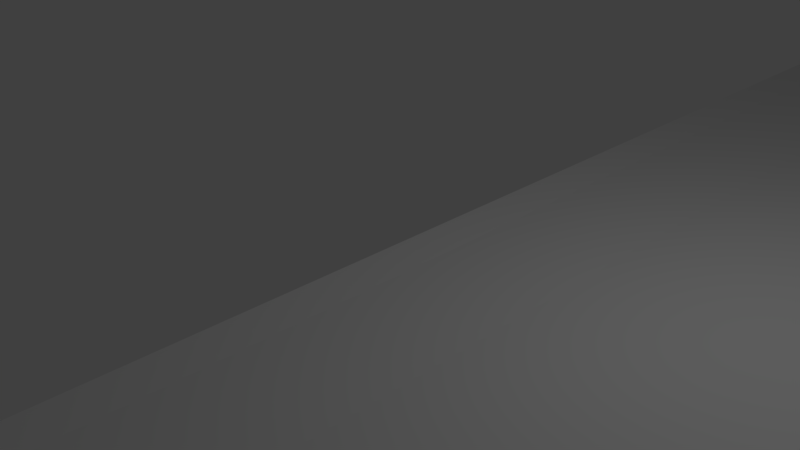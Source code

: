 # Source: airfoil.blend  (saved by Blender 2.77.0; exported with 4.5.12 LTS)
import bpy
from mathutils import Matrix  # noqa: F401  (used for matrix-valued properties, if any)

bpy.ops.wm.read_factory_settings(use_empty=True)
scene = bpy.context.scene
scene.name = 'Scene'

# ---- collections
col_collection_1 = bpy.data.collections.new('Collection 1'); scene.collection.children.link(col_collection_1)

# ---- materials (node trees are filled in below, after node groups)
mat_material = bpy.data.materials.new('Material')
mat_material.alpha_threshold = 0.0
mat_material.use_transparent_shadow = False
mat_material.roughness = 0.5
mat_material.line_color = (0.0, 0.0, 0.0, 1.0)

# ---- material node trees

# ---- world
world_world = bpy.data.worlds.new('World'); scene.world = world_world
world_world.color = (0.05088, 0.05088, 0.05088)
world_world.use_sun_shadow = False
world_world.sun_shadow_jitter_overblur = 0.0
world_world.cycles.sampling_method = 'MANUAL'

# ---- cameras
cam_camera = bpy.data.cameras.new('Camera')
cam_camera.clip_end = 100.0
cam_camera.lens = 35.0
cam_camera.sensor_width = 32.0
cam_camera.sensor_height = 18.0
cam_camera.ortho_scale = 7.314
cam_camera.dof.focus_distance = 0.0
cam_camera.dof.aperture_fstop = 128.0

# ---- lights
light_lamp = bpy.data.lights.new('Lamp', 'POINT')
light_lamp.transmission_factor = 0.0
light_lamp.cutoff_distance = 30.0
light_lamp.energy = 100.0
light_lamp.shadow_buffer_clip_start = 1.001
light_lamp.shadow_soft_size = 0.1
light_lamp.shadow_maximum_resolution = 0.006
light_lamp.use_absolute_resolution = True

# ---- meshes
me_cube = bpy.data.meshes.new('Cube')
me_cube.from_pydata([(1.0, 1.0, 0.0), (1.0, -1.0, 0.0), (-0.9968, -1.0, -0.0722), (-0.9968, 1.0, -0.0722), (1.0, 1.0, 0.0), (1.0, -1.0, 0.0), (-1.0, -1.0, -0.0083), (-1.0, 1.0, -0.0083), (0.9937, 1.0, -0.0064), (0.9458, 1.0, -0.0456), (0.7921, 1.0, -0.1269), (0.555, 1.0, -0.2434), (0.2609, 1.0, -0.3894), (-0.05803, 1.0, -0.5455), (-0.3671, 1.0, -0.6649), (-0.6351, 1.0, -0.6834), (-0.8384, 1.0, -0.5447), (-0.9645, 1.0, -0.2563), (0.9937, -1.0, -0.0064), (0.9458, -1.0, -0.0456), (0.7921, -1.0, -0.1269), (0.555, -1.0, -0.2434), (0.2609, -1.0, -0.3894), (-0.05803, -1.0, -0.5455), (-0.3671, -1.0, -0.6649), (-0.6351, -1.0, -0.6834), (-0.8384, -1.0, -0.5447), (-0.9645, -1.0, -0.2563), (0.9403, 1.0, 0.0041), (0.7716, 1.0, 0.1345), (0.5223, 1.0, 0.4545), (0.232, 1.0, 0.8805), (-0.06938, 1.0, 1.22), (-0.3589, 1.0, 1.379), (-0.6126, 1.0, 1.32), (-0.8117, 1.0, 1.039), (-0.9423, 1.0, 0.5923), (-0.9975, 1.0, 0.103), (0.9403, -1.0, 0.0041), (0.7716, -1.0, 0.1345), (0.5223, -1.0, 0.4545), (0.232, -1.0, 0.8805), (-0.06938, -1.0, 1.22), (-0.3589, -1.0, 1.379), (-0.6126, -1.0, 1.32), (-0.8117, -1.0, 1.039), (-0.9423, -1.0, 0.5923), (-0.9975, -1.0, 0.103)], [], [(17, 27, 2, 3), (37, 7, 6, 47), (0, 4, 5, 1), (1, 5, 38, 39, 40, 41, 42, 43, 44, 45, 46, 47, 6, 2, 27, 26, 25, 24, 23, 22, 21, 20, 19, 18), (2, 6, 7, 3), (4, 0, 8, 9, 10, 11, 12, 13, 14, 15, 16, 17, 3, 7, 37, 36, 35, 34, 33, 32, 31, 30, 29, 28), (0, 1, 18, 8), (8, 18, 19, 9), (9, 19, 20, 10), (10, 20, 21, 11), (11, 21, 22, 12), (12, 22, 23, 13), (13, 23, 24, 14), (14, 24, 25, 15), (15, 25, 26, 16), (16, 26, 27, 17), (4, 28, 38, 5), (28, 29, 39, 38), (29, 30, 40, 39), (30, 31, 41, 40), (31, 32, 42, 41), (32, 33, 43, 42), (33, 34, 44, 43), (34, 35, 45, 44), (35, 36, 46, 45), (36, 37, 47, 46)])
me_cube.materials.append(mat_material)
me_cube.use_remesh_preserve_volume = False
me_cube.use_remesh_preserve_attributes = False
me_cube.use_mirror_vertex_groups = False
me_cube.update()

# ---- objects
ob_cube = bpy.data.objects.new('Cube', me_cube)
ob_lamp = bpy.data.objects.new('Lamp', light_lamp)
ob_camera = bpy.data.objects.new('Camera', cam_camera)

# ---- transforms, parenting, visibility, modifiers, constraints
ob_cube.location = (10.5, 0.0, 0.0)
ob_cube.rotation_euler = (3.142, -3.142, -1.32e-14)
ob_cube.scale = (10.5, 21.0, 1.0)
ob_cube.lock_rotations_4d = False
ob_cube.empty_display_type = 'ARROWS'
ob_cube.lineart.crease_threshold = 0.0
ob_lamp.location = (4.076, 1.005, 5.904)
ob_lamp.rotation_euler = (0.6503, 0.05522, 1.866)
ob_lamp.lock_rotations_4d = False
ob_lamp.empty_display_type = 'ARROWS'
ob_lamp.color = (0.0, 0.0, 0.0, 0.0)
ob_lamp.lineart.crease_threshold = 0.0
ob_camera.location = (7.481, -6.508, 5.344)
ob_camera.rotation_euler = (1.109, 0.01082, 0.8149)
ob_camera.lock_rotations_4d = False
ob_camera.empty_display_type = 'ARROWS'
ob_camera.color = (0.0, 0.0, 0.0, 0.0)
ob_camera.display_type = 'WIRE'
ob_camera.lineart.crease_threshold = 0.0

# ---- collection membership
col_collection_1.objects.link(ob_cube)
col_collection_1.objects.link(ob_lamp)
col_collection_1.objects.link(ob_camera)

# ---- scene / render settings (as saved in the file)
scene.camera = ob_camera
scene.frame_start = 1; scene.frame_end = 250; scene.frame_set(1)
scene.render.engine = 'BLENDER_EEVEE_NEXT'
scene.render.resolution_percentage = 50
scene.render.dither_intensity = 0.0
scene.cycles.use_denoising = False
scene.cycles.samples = 128
scene.cycles.sampling_pattern = 'TABULATED_SOBOL'
scene.cycles.light_sampling_threshold = 0.0
scene.cycles.use_adaptive_sampling = False
scene.cycles.use_light_tree = False
scene.cycles.blur_glossy = 0.0
scene.cycles.sample_clamp_indirect = 0.0
scene.view_settings.view_transform = 'Standard'
bpy.context.view_layer.update()
